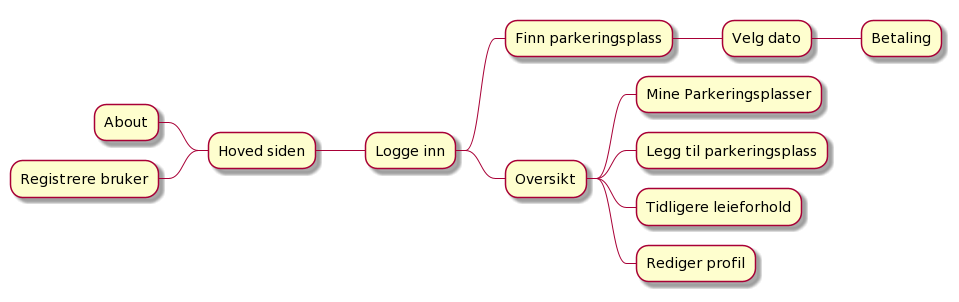

The diagram above was rendered by PlantUML. Its source (embedded in the PNG):
@startmindmap

* Hoved siden
-- About
-- Registrere bruker
** Logge inn
*** Finn parkeringsplass
**** Velg dato
***** Betaling
*** Oversikt
**** Mine Parkeringsplasser
**** Legg til parkeringsplass
**** Tidligere leieforhold
**** Rediger profil



@endmindmap